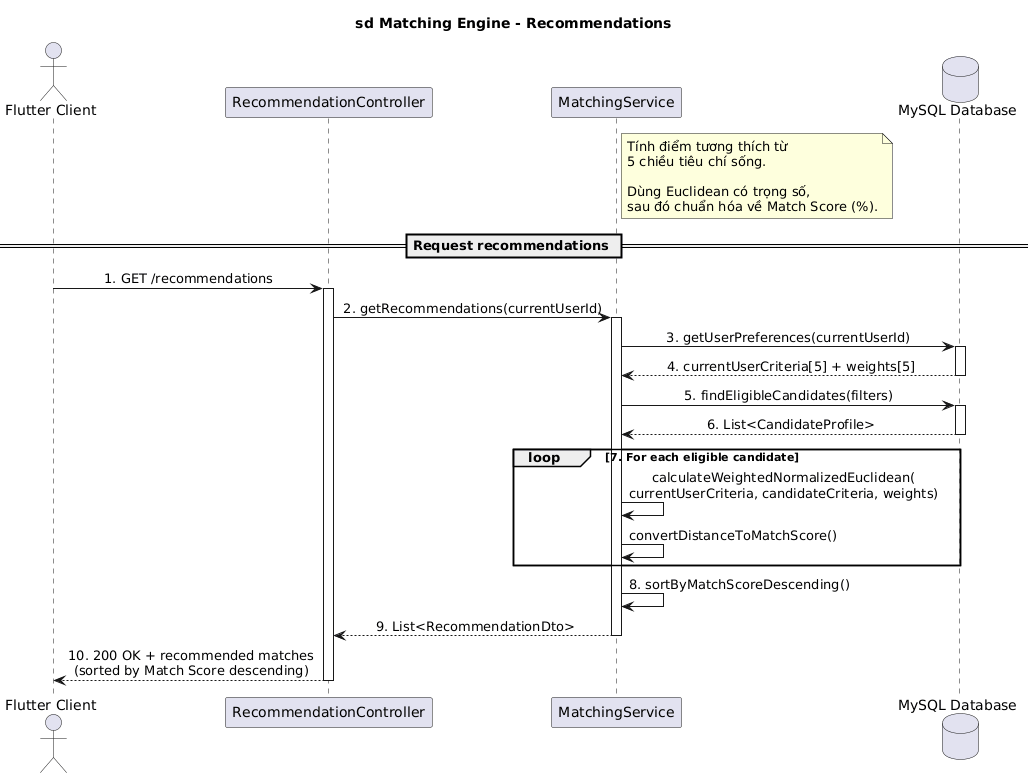

The diagram above was rendered by PlantUML. Its source (embedded in the PNG):
@startuml
title sd Matching Engine - Recommendations

skinparam shadowing false
skinparam sequenceMessageAlign center
skinparam responseMessageBelowArrow true
skinparam ParticipantPadding 28
skinparam BoxPadding 10

actor "Flutter Client" as Client
participant "RecommendationController" as Controller
participant "MatchingService" as MatchingService
database "MySQL Database" as DB

note right of MatchingService
Tính điểm tương thích từ
5 chiều tiêu chí sống.

Dùng Euclidean có trọng số,
sau đó chuẩn hóa về Match Score (%).
end note

== Request recommendations ==

Client -> Controller : 1. GET /recommendations
activate Controller

Controller -> MatchingService : 2. getRecommendations(currentUserId)
activate MatchingService

MatchingService -> DB : 3. getUserPreferences(currentUserId)
activate DB
DB --> MatchingService : 4. currentUserCriteria[5] + weights[5]
deactivate DB

MatchingService -> DB : 5. findEligibleCandidates(filters)
activate DB
DB --> MatchingService : 6. List<CandidateProfile>
deactivate DB

loop 7. For each eligible candidate
    MatchingService -> MatchingService : calculateWeightedNormalizedEuclidean(\ncurrentUserCriteria, candidateCriteria, weights)
    MatchingService -> MatchingService : convertDistanceToMatchScore()
end

MatchingService -> MatchingService : 8. sortByMatchScoreDescending()
MatchingService --> Controller : 9. List<RecommendationDto>
deactivate MatchingService

Controller --> Client : 10. 200 OK + recommended matches\n(sorted by Match Score descending)
deactivate Controller
@enduml